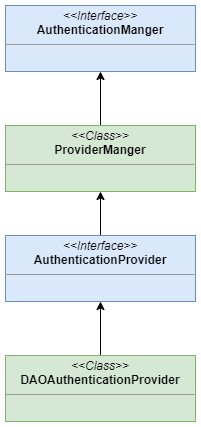

The diagram above was exported from draw.io. Its source (the exported page's mxGraphModel, read from the mxfile embedded in the PNG):
<mxGraphModel dx="1434" dy="796" grid="1" gridSize="10" guides="1" tooltips="1" connect="1" arrows="1" fold="1" page="1" pageScale="1" pageWidth="1169" pageHeight="827" math="0" shadow="0">
  <root>
    <mxCell id="0" />
    <mxCell id="1" parent="0" />
    <mxCell id="6NLm3M9jeE4j8iXsG5OS-9" value="&lt;p style=&quot;margin:0px;margin-top:4px;text-align:center;&quot;&gt;&lt;i&gt;&amp;lt;&amp;lt;Interface&amp;gt;&amp;gt;&lt;/i&gt;&lt;br&gt;&lt;b&gt;AuthenticationManger&lt;/b&gt;&lt;br&gt;&lt;/p&gt;&lt;hr size=&quot;1&quot;&gt;&lt;p style=&quot;margin:0px;margin-left:4px;&quot;&gt;&lt;br&gt;&lt;/p&gt;" style="verticalAlign=top;align=left;overflow=fill;fontSize=12;fontFamily=Helvetica;html=1;whiteSpace=wrap;fillColor=#dae8fc;strokeColor=#6c8ebf;" vertex="1" parent="1">
      <mxGeometry x="480" y="90" width="190" height="66" as="geometry" />
    </mxCell>
    <mxCell id="6NLm3M9jeE4j8iXsG5OS-15" value="" style="edgeStyle=orthogonalEdgeStyle;rounded=0;orthogonalLoop=1;jettySize=auto;html=1;" edge="1" parent="1" source="6NLm3M9jeE4j8iXsG5OS-10" target="6NLm3M9jeE4j8iXsG5OS-9">
      <mxGeometry relative="1" as="geometry" />
    </mxCell>
    <mxCell id="6NLm3M9jeE4j8iXsG5OS-10" value="&lt;p style=&quot;margin:0px;margin-top:4px;text-align:center;&quot;&gt;&lt;i&gt;&amp;lt;&amp;lt;Class&amp;gt;&amp;gt;&lt;/i&gt;&lt;br&gt;&lt;b&gt;ProviderManger&lt;/b&gt;&lt;br&gt;&lt;/p&gt;&lt;hr size=&quot;1&quot;&gt;&lt;p style=&quot;margin:0px;margin-left:4px;&quot;&gt;&lt;br&gt;&lt;/p&gt;" style="verticalAlign=top;align=left;overflow=fill;fontSize=12;fontFamily=Helvetica;html=1;whiteSpace=wrap;fillColor=#d5e8d4;strokeColor=#82b366;" vertex="1" parent="1">
      <mxGeometry x="480" y="210" width="190" height="66" as="geometry" />
    </mxCell>
    <mxCell id="6NLm3M9jeE4j8iXsG5OS-14" value="" style="edgeStyle=orthogonalEdgeStyle;rounded=0;orthogonalLoop=1;jettySize=auto;html=1;" edge="1" parent="1" source="6NLm3M9jeE4j8iXsG5OS-11" target="6NLm3M9jeE4j8iXsG5OS-10">
      <mxGeometry relative="1" as="geometry" />
    </mxCell>
    <mxCell id="6NLm3M9jeE4j8iXsG5OS-11" value="&lt;p style=&quot;margin:0px;margin-top:4px;text-align:center;&quot;&gt;&lt;i&gt;&amp;lt;&amp;lt;Interface&amp;gt;&amp;gt;&lt;/i&gt;&lt;br&gt;&lt;b&gt;AuthenticationProvider&lt;/b&gt;&lt;br&gt;&lt;/p&gt;&lt;hr size=&quot;1&quot;&gt;&lt;p style=&quot;margin:0px;margin-left:4px;&quot;&gt;&lt;br&gt;&lt;/p&gt;" style="verticalAlign=top;align=left;overflow=fill;fontSize=12;fontFamily=Helvetica;html=1;whiteSpace=wrap;fillColor=#dae8fc;strokeColor=#6c8ebf;" vertex="1" parent="1">
      <mxGeometry x="480" y="320" width="190" height="66" as="geometry" />
    </mxCell>
    <mxCell id="6NLm3M9jeE4j8iXsG5OS-13" value="" style="edgeStyle=orthogonalEdgeStyle;rounded=0;orthogonalLoop=1;jettySize=auto;html=1;" edge="1" parent="1" source="6NLm3M9jeE4j8iXsG5OS-12" target="6NLm3M9jeE4j8iXsG5OS-11">
      <mxGeometry relative="1" as="geometry" />
    </mxCell>
    <mxCell id="6NLm3M9jeE4j8iXsG5OS-12" value="&lt;p style=&quot;margin:0px;margin-top:4px;text-align:center;&quot;&gt;&lt;i&gt;&amp;lt;&amp;lt;Class&amp;gt;&amp;gt;&lt;/i&gt;&lt;br&gt;&lt;b&gt;DAOAuthenticationProvider&lt;/b&gt;&lt;br&gt;&lt;/p&gt;&lt;hr size=&quot;1&quot;&gt;&lt;p style=&quot;margin:0px;margin-left:4px;&quot;&gt;&lt;br&gt;&lt;/p&gt;" style="verticalAlign=top;align=left;overflow=fill;fontSize=12;fontFamily=Helvetica;html=1;whiteSpace=wrap;fillColor=#d5e8d4;strokeColor=#82b366;" vertex="1" parent="1">
      <mxGeometry x="480" y="440" width="190" height="66" as="geometry" />
    </mxCell>
  </root>
</mxGraphModel>